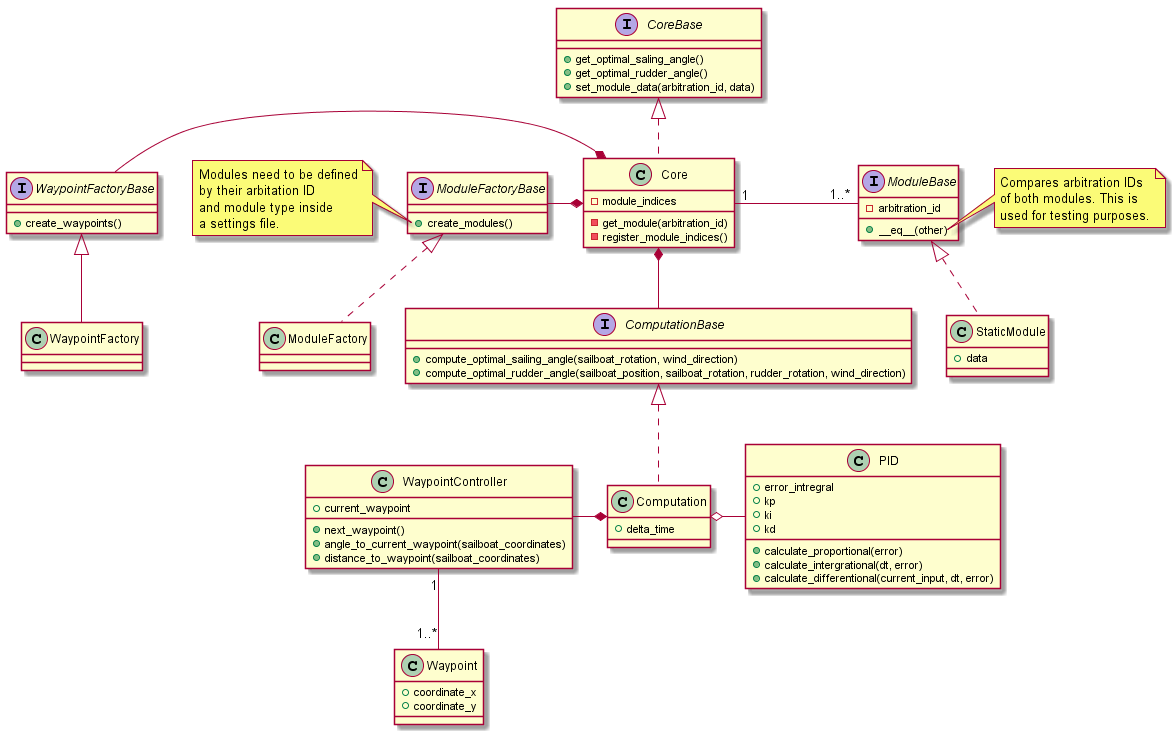

The diagram above was rendered by PlantUML. Its source (embedded in the PNG):
@startuml Class Diagram

interface ModuleBase
interface ModuleFactoryBase
interface WaypointFactoryBase
interface ComputationBase
interface CoreBase

class StaticModule
class ModuleFactory
class Computation
class Core
class PID
class WaypointController
class Waypoint
class WaypointFactory

ModuleBase <|.. StaticModule
ModuleFactoryBase <|.. ModuleFactory
ComputationBase <|.. Computation
WaypointFactoryBase <|-- WaypointFactory
CoreBase <|.. Core
Core "1" - "1..*" ModuleBase
Core *-left- ModuleFactoryBase
Core *-left- WaypointFactoryBase
Core *-down- ComputationBase
Computation o-right- PID
Computation *-left- WaypointController
WaypointController "1" -down- "1..*" Waypoint

interface ModuleBase {
    - arbitration_id
    + __eq__(other)
}

interface CoreBase {
    + get_optimal_saling_angle()
    + get_optimal_rudder_angle()
    + set_module_data(arbitration_id, data)
}

interface ModuleFactoryBase {
    + create_modules()
}

interface ComputationBase {
    + compute_optimal_sailing_angle(sailboat_rotation, wind_direction)
    + compute_optimal_rudder_angle(sailboat_position, sailboat_rotation, rudder_rotation, wind_direction)
}

interface WaypointFactoryBase {
    + create_waypoints()
}

class PID {
    + error_intregral
    + kp
    + ki
    + kd
    + calculate_proportional(error)
    + calculate_intergrational(dt, error)
    + calculate_differentional(current_input, dt, error)
}

class WaypointController {
    + current_waypoint
    + next_waypoint()
    + angle_to_current_waypoint(sailboat_coordinates)
    + distance_to_waypoint(sailboat_coordinates)
}

class Waypoint {
    + coordinate_x
    + coordinate_y
}

class StaticModule {
    + data
}

class Computation {
    + delta_time
}

class Core {
    - module_indices
    - get_module(arbitration_id)
    - register_module_indices()
}

note left of ModuleFactoryBase::create_modules
    Modules need to be defined
    by their arbitation ID
    and module type inside 
    a settings file.
end note

note right of ModuleBase::__eq__
    Compares arbitration IDs
    of both modules. This is
    used for testing purposes.
end note

@enduml